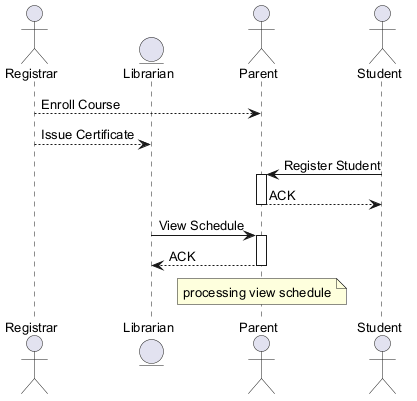

The diagram above was rendered by PlantUML. Its source (embedded in the PNG):
@startuml
skinparam backgroundColor #FFFFFF
skinparam classBackgroundColor #E8F4FA
skinparam classBorderColor #2C7DA0
skinparam defaultFontSize 13
actor "Registrar" as R
entity "Librarian" as L
actor "Parent" as P
actor "Student" as S
R --> P : Enroll Course
R --> L : Issue Certificate
S -> P : Register Student
activate P
P --> S : ACK
deactivate P
L -> P : View Schedule
activate P
P --> L : ACK
deactivate P
note over P : processing view schedule
@enduml